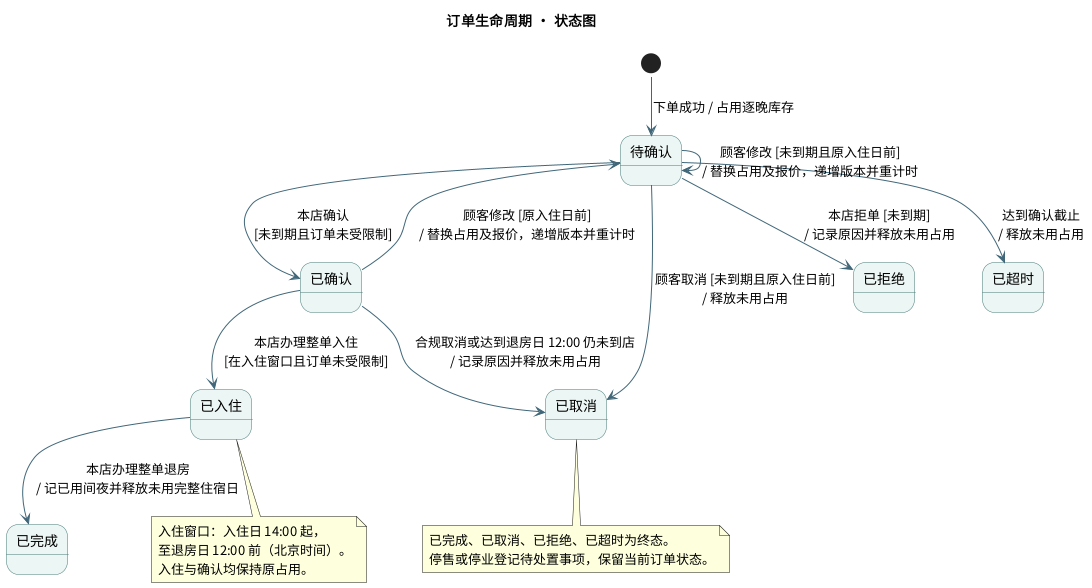

The diagram above was rendered by PlantUML. Its source (embedded in the PNG):
@startuml
!pragma layout smetana
title 订单生命周期 · 状态图
skinparam defaultFontName Noto Sans CJK SC
skinparam shadowing false
skinparam stateBackgroundColor #ECF6F4
skinparam stateBorderColor #497D79
skinparam ArrowColor #406779
skinparam nodesep 42
skinparam ranksep 56

state "待确认" as Pending
state "已确认" as Confirmed
state "已入住" as InHouse
state "已完成" as Completed
state "已取消" as Cancelled
state "已拒绝" as Rejected
state "已超时" as Expired

[*] --> Pending : 下单成功 / 占用逐晚库存
Pending --> Confirmed : 本店确认\n[未到期且订单未受限制]
Pending --> Rejected : 本店拒单 [未到期]\n/ 记录原因并释放未用占用
Pending --> Expired : 达到确认截止\n/ 释放未用占用
Pending --> Cancelled : 顾客取消 [未到期且原入住日前]\n/ 释放未用占用
Confirmed --> Cancelled : 合规取消或达到退房日 12:00 仍未到店\n/ 记录原因并释放未用占用
Pending --> Pending : 顾客修改 [未到期且原入住日前]\n/ 替换占用及报价，递增版本并重计时
Confirmed --> Pending : 顾客修改 [原入住日前]\n/ 替换占用及报价，递增版本并重计时
Confirmed --> InHouse : 本店办理整单入住\n[在入住窗口且订单未受限制]
InHouse --> Completed : 本店办理整单退房\n/ 记已用间夜并释放未用完整住宿日

note bottom of InHouse
  入住窗口：入住日 14:00 起，
  至退房日 12:00 前（北京时间）。
  入住与确认均保持原占用。
end note
note bottom of Cancelled
  已完成、已取消、已拒绝、已超时为终态。
  停售或停业登记待处置事项，保留当前订单状态。
end note
@enduml